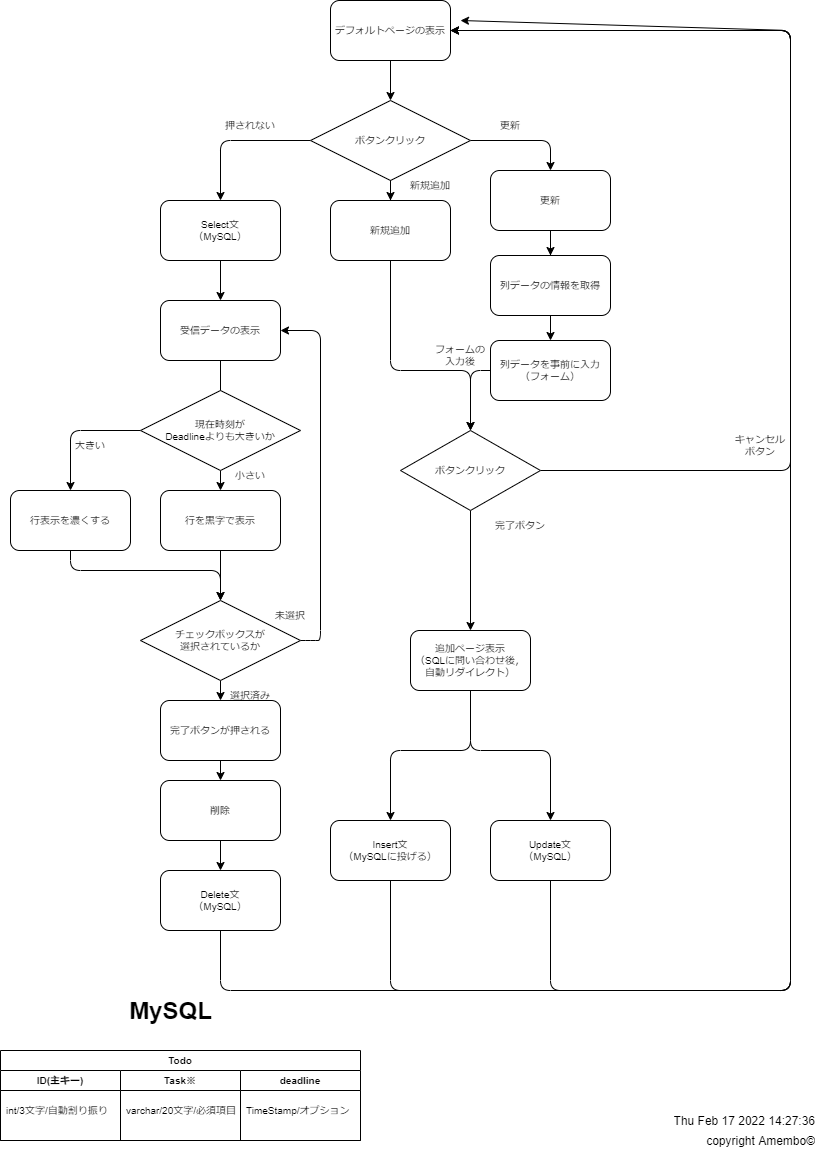

The diagram above was exported from draw.io. Its source (the exported page's mxGraphModel, read from the mxfile embedded in the PNG):
<mxGraphModel dx="205" dy="1362" grid="1" gridSize="10" guides="1" tooltips="1" connect="1" arrows="1" fold="1" page="1" pageScale="1" pageWidth="827" pageHeight="1169" background="#ffffff" math="0" shadow="0">
  <root>
    <mxCell id="ogp9B6KFs-9lG9ugsGGI-0" />
    <mxCell id="ogp9B6KFs-9lG9ugsGGI-1" parent="ogp9B6KFs-9lG9ugsGGI-0" />
    <mxCell id="ogp9B6KFs-9lG9ugsGGI-10" style="edgeStyle=none;html=1;fontFamily=Helvetica;fontSize=10;fillColor=default;" parent="ogp9B6KFs-9lG9ugsGGI-1" source="ogp9B6KFs-9lG9ugsGGI-4" target="ogp9B6KFs-9lG9ugsGGI-6" edge="1">
      <mxGeometry relative="1" as="geometry" />
    </mxCell>
    <mxCell id="ogp9B6KFs-9lG9ugsGGI-4" value="デフォルトページの表示" style="rounded=1;whiteSpace=wrap;html=1;fontFamily=Helvetica;fontSize=10;" parent="ogp9B6KFs-9lG9ugsGGI-1" vertex="1">
      <mxGeometry x="340" y="-1150" width="120" height="60" as="geometry" />
    </mxCell>
    <mxCell id="ogp9B6KFs-9lG9ugsGGI-13" style="edgeStyle=none;html=1;fontFamily=Helvetica;fontSize=10;fillColor=default;startArrow=none;entryX=0.5;entryY=0;entryDx=0;entryDy=0;exitX=0.5;exitY=1;exitDx=0;exitDy=0;" parent="ogp9B6KFs-9lG9ugsGGI-1" source="ogp9B6KFs-9lG9ugsGGI-5" target="bqBpQMi_T5sMXnGH0rjF-1" edge="1">
      <mxGeometry relative="1" as="geometry">
        <Array as="points">
          <mxPoint x="400" y="-780" />
          <mxPoint x="480" y="-780" />
        </Array>
      </mxGeometry>
    </mxCell>
    <mxCell id="ogp9B6KFs-9lG9ugsGGI-5" value="新規追加" style="rounded=1;whiteSpace=wrap;html=1;fontFamily=Helvetica;fontSize=10;" parent="ogp9B6KFs-9lG9ugsGGI-1" vertex="1">
      <mxGeometry x="340" y="-950" width="120" height="60" as="geometry" />
    </mxCell>
    <mxCell id="ogp9B6KFs-9lG9ugsGGI-8" style="edgeStyle=none;html=1;fontFamily=Helvetica;fontSize=10;fillColor=default;entryX=0.5;entryY=0;entryDx=0;entryDy=0;" parent="ogp9B6KFs-9lG9ugsGGI-1" source="ogp9B6KFs-9lG9ugsGGI-6" target="ogp9B6KFs-9lG9ugsGGI-5" edge="1">
      <mxGeometry relative="1" as="geometry">
        <mxPoint x="180" y="-1010" as="targetPoint" />
        <Array as="points" />
      </mxGeometry>
    </mxCell>
    <mxCell id="bz7G_Bc04t0H2JR9KmnL-1" style="edgeStyle=none;html=1;entryX=0.5;entryY=0;entryDx=0;entryDy=0;fontFamily=Helvetica;fontSize=10;fillColor=default;" parent="ogp9B6KFs-9lG9ugsGGI-1" source="ogp9B6KFs-9lG9ugsGGI-6" target="bz7G_Bc04t0H2JR9KmnL-0" edge="1">
      <mxGeometry relative="1" as="geometry">
        <Array as="points">
          <mxPoint x="230" y="-1010" />
        </Array>
      </mxGeometry>
    </mxCell>
    <mxCell id="ogp9B6KFs-9lG9ugsGGI-18" style="edgeStyle=none;html=1;fontFamily=Helvetica;fontSize=10;fillColor=default;startArrow=none;" parent="ogp9B6KFs-9lG9ugsGGI-1" source="bqBpQMi_T5sMXnGH0rjF-4" target="ogp9B6KFs-9lG9ugsGGI-17" edge="1">
      <mxGeometry relative="1" as="geometry" />
    </mxCell>
    <mxCell id="bqBpQMi_T5sMXnGH0rjF-6" style="edgeStyle=none;html=1;fontFamily=Helvetica;fontSize=10;fillColor=default;" parent="ogp9B6KFs-9lG9ugsGGI-1" source="ogp9B6KFs-9lG9ugsGGI-7" target="bqBpQMi_T5sMXnGH0rjF-4" edge="1">
      <mxGeometry relative="1" as="geometry" />
    </mxCell>
    <mxCell id="ogp9B6KFs-9lG9ugsGGI-7" value="更新" style="rounded=1;whiteSpace=wrap;html=1;fontFamily=Helvetica;fontSize=10;" parent="ogp9B6KFs-9lG9ugsGGI-1" vertex="1">
      <mxGeometry x="500" y="-980" width="120" height="60" as="geometry" />
    </mxCell>
    <mxCell id="ogp9B6KFs-9lG9ugsGGI-9" style="edgeStyle=none;html=1;fontFamily=Helvetica;fontSize=10;fillColor=default;exitX=1;exitY=0.5;exitDx=0;exitDy=0;" parent="ogp9B6KFs-9lG9ugsGGI-1" source="ogp9B6KFs-9lG9ugsGGI-6" target="ogp9B6KFs-9lG9ugsGGI-7" edge="1">
      <mxGeometry relative="1" as="geometry">
        <mxPoint x="200" y="-940" as="targetPoint" />
        <mxPoint x="315" y="-1000" as="sourcePoint" />
        <Array as="points">
          <mxPoint x="560" y="-1010" />
        </Array>
      </mxGeometry>
    </mxCell>
    <mxCell id="ogp9B6KFs-9lG9ugsGGI-12" value="追加ページ表示&lt;br&gt;（SQLに問い合わせ後，自動リダイレクト）" style="rounded=1;whiteSpace=wrap;html=1;fontFamily=Helvetica;fontSize=10;" parent="ogp9B6KFs-9lG9ugsGGI-1" vertex="1">
      <mxGeometry x="420" y="-520" width="120" height="60" as="geometry" />
    </mxCell>
    <mxCell id="ogp9B6KFs-9lG9ugsGGI-16" style="edgeStyle=none;html=1;entryX=1;entryY=0.5;entryDx=0;entryDy=0;fontFamily=Helvetica;fontSize=10;fillColor=default;exitX=0.5;exitY=1;exitDx=0;exitDy=0;" parent="ogp9B6KFs-9lG9ugsGGI-1" source="ogp9B6KFs-9lG9ugsGGI-14" target="ogp9B6KFs-9lG9ugsGGI-4" edge="1">
      <mxGeometry relative="1" as="geometry">
        <Array as="points">
          <mxPoint x="400" y="-160" />
          <mxPoint x="800" y="-160" />
          <mxPoint x="800" y="-400" />
          <mxPoint x="800" y="-850" />
          <mxPoint x="800" y="-1120" />
        </Array>
      </mxGeometry>
    </mxCell>
    <mxCell id="ogp9B6KFs-9lG9ugsGGI-14" value="Insert文&lt;br&gt;（MySQLに投げる）" style="rounded=1;whiteSpace=wrap;html=1;fontFamily=Helvetica;fontSize=10;" parent="ogp9B6KFs-9lG9ugsGGI-1" vertex="1">
      <mxGeometry x="340" y="-330" width="120" height="60" as="geometry" />
    </mxCell>
    <mxCell id="bqBpQMi_T5sMXnGH0rjF-8" style="edgeStyle=none;html=1;entryX=0.5;entryY=0;entryDx=0;entryDy=0;fontFamily=Helvetica;fontSize=10;fillColor=default;" parent="ogp9B6KFs-9lG9ugsGGI-1" source="ogp9B6KFs-9lG9ugsGGI-17" target="bqBpQMi_T5sMXnGH0rjF-1" edge="1">
      <mxGeometry relative="1" as="geometry">
        <Array as="points">
          <mxPoint x="480" y="-780" />
        </Array>
      </mxGeometry>
    </mxCell>
    <mxCell id="ogp9B6KFs-9lG9ugsGGI-17" value="列データを事前に入力&lt;br&gt;（フォーム）" style="rounded=1;whiteSpace=wrap;html=1;fontFamily=Helvetica;fontSize=10;" parent="ogp9B6KFs-9lG9ugsGGI-1" vertex="1">
      <mxGeometry x="500" y="-810" width="120" height="60" as="geometry" />
    </mxCell>
    <mxCell id="ogp9B6KFs-9lG9ugsGGI-28" style="edgeStyle=none;html=1;fontFamily=Helvetica;fontSize=10;fillColor=default;" parent="ogp9B6KFs-9lG9ugsGGI-1" source="ogp9B6KFs-9lG9ugsGGI-21" target="ogp9B6KFs-9lG9ugsGGI-27" edge="1">
      <mxGeometry relative="1" as="geometry" />
    </mxCell>
    <mxCell id="ogp9B6KFs-9lG9ugsGGI-21" value="削除" style="rounded=1;whiteSpace=wrap;html=1;fontFamily=Helvetica;fontSize=10;" parent="ogp9B6KFs-9lG9ugsGGI-1" vertex="1">
      <mxGeometry x="170" y="-370" width="120" height="60" as="geometry" />
    </mxCell>
    <mxCell id="ogp9B6KFs-9lG9ugsGGI-31" style="edgeStyle=none;html=1;entryX=1;entryY=0.5;entryDx=0;entryDy=0;fontFamily=Helvetica;fontSize=10;fillColor=default;exitX=0.5;exitY=1;exitDx=0;exitDy=0;" parent="ogp9B6KFs-9lG9ugsGGI-1" source="ogp9B6KFs-9lG9ugsGGI-25" target="ogp9B6KFs-9lG9ugsGGI-4" edge="1">
      <mxGeometry relative="1" as="geometry">
        <Array as="points">
          <mxPoint x="560" y="-160" />
          <mxPoint x="800" y="-160" />
          <mxPoint x="800" y="-1120" />
        </Array>
      </mxGeometry>
    </mxCell>
    <mxCell id="ogp9B6KFs-9lG9ugsGGI-25" value="Update文&lt;br&gt;（MySQL）" style="rounded=1;whiteSpace=wrap;html=1;fontFamily=Helvetica;fontSize=10;" parent="ogp9B6KFs-9lG9ugsGGI-1" vertex="1">
      <mxGeometry x="500" y="-330" width="120" height="60" as="geometry" />
    </mxCell>
    <mxCell id="4" style="edgeStyle=none;html=1;" edge="1" parent="ogp9B6KFs-9lG9ugsGGI-1" source="ogp9B6KFs-9lG9ugsGGI-27">
      <mxGeometry relative="1" as="geometry">
        <mxPoint x="470" y="-1130" as="targetPoint" />
        <Array as="points">
          <mxPoint x="230" y="-160" />
          <mxPoint x="800" y="-160" />
          <mxPoint x="800" y="-1120" />
        </Array>
      </mxGeometry>
    </mxCell>
    <mxCell id="ogp9B6KFs-9lG9ugsGGI-27" value="Delete文&lt;br&gt;（MySQL）" style="rounded=1;whiteSpace=wrap;html=1;fontFamily=Helvetica;fontSize=10;" parent="ogp9B6KFs-9lG9ugsGGI-1" vertex="1">
      <mxGeometry x="170" y="-280" width="120" height="60" as="geometry" />
    </mxCell>
    <mxCell id="ogp9B6KFs-9lG9ugsGGI-32" value="Todo" style="swimlane;childLayout=stackLayout;resizeParent=1;resizeParentMax=0;startSize=20;fontFamily=Helvetica;fontSize=10;swimlaneFillColor=default;" parent="ogp9B6KFs-9lG9ugsGGI-1" vertex="1">
      <mxGeometry x="10" y="-100" width="360" height="90" as="geometry" />
    </mxCell>
    <mxCell id="ogp9B6KFs-9lG9ugsGGI-33" value="ID(主キー)" style="swimlane;startSize=20;fontFamily=Helvetica;fontSize=10;" parent="ogp9B6KFs-9lG9ugsGGI-32" vertex="1">
      <mxGeometry y="20" width="120" height="70" as="geometry" />
    </mxCell>
    <mxCell id="ogp9B6KFs-9lG9ugsGGI-37" value="int/3文字/自動割り振り" style="text;strokeColor=none;fillColor=none;align=left;verticalAlign=middle;spacingLeft=4;spacingRight=4;overflow=hidden;points=[[0,0.5],[1,0.5]];portConstraint=eastwest;rotatable=0;fontFamily=Helvetica;fontSize=10;" parent="ogp9B6KFs-9lG9ugsGGI-33" vertex="1">
      <mxGeometry y="20" width="120" height="40" as="geometry" />
    </mxCell>
    <mxCell id="ogp9B6KFs-9lG9ugsGGI-34" value="Task※" style="swimlane;startSize=20;fontFamily=Helvetica;fontSize=10;" parent="ogp9B6KFs-9lG9ugsGGI-32" vertex="1">
      <mxGeometry x="120" y="20" width="120" height="70" as="geometry" />
    </mxCell>
    <mxCell id="ogp9B6KFs-9lG9ugsGGI-38" value="varchar/20文字/必須項目" style="text;strokeColor=none;fillColor=none;align=left;verticalAlign=middle;spacingLeft=4;spacingRight=4;overflow=hidden;points=[[0,0.5],[1,0.5]];portConstraint=eastwest;rotatable=0;fontFamily=Helvetica;fontSize=10;" parent="ogp9B6KFs-9lG9ugsGGI-34" vertex="1">
      <mxGeometry y="20" width="120" height="40" as="geometry" />
    </mxCell>
    <mxCell id="ogp9B6KFs-9lG9ugsGGI-35" value="deadline" style="swimlane;startSize=20;fontFamily=Helvetica;fontSize=10;" parent="ogp9B6KFs-9lG9ugsGGI-32" vertex="1">
      <mxGeometry x="240" y="20" width="120" height="70" as="geometry" />
    </mxCell>
    <mxCell id="ogp9B6KFs-9lG9ugsGGI-39" value="TimeStamp/オプション" style="text;strokeColor=none;fillColor=none;align=left;verticalAlign=middle;spacingLeft=4;spacingRight=4;overflow=hidden;points=[[0,0.5],[1,0.5]];portConstraint=eastwest;rotatable=0;fontFamily=Helvetica;fontSize=10;" parent="ogp9B6KFs-9lG9ugsGGI-35" vertex="1">
      <mxGeometry y="20" width="120" height="40" as="geometry" />
    </mxCell>
    <mxCell id="ogp9B6KFs-9lG9ugsGGI-36" value="MySQL" style="text;strokeColor=none;fillColor=none;html=1;fontSize=24;fontStyle=1;verticalAlign=middle;align=center;fontFamily=Helvetica;" parent="ogp9B6KFs-9lG9ugsGGI-1" vertex="1">
      <mxGeometry x="130" y="-160" width="100" height="40" as="geometry" />
    </mxCell>
    <mxCell id="bz7G_Bc04t0H2JR9KmnL-6" style="edgeStyle=none;html=1;fontFamily=Helvetica;fontSize=10;fillColor=default;" parent="ogp9B6KFs-9lG9ugsGGI-1" source="bz7G_Bc04t0H2JR9KmnL-0" target="bz7G_Bc04t0H2JR9KmnL-5" edge="1">
      <mxGeometry relative="1" as="geometry" />
    </mxCell>
    <mxCell id="bz7G_Bc04t0H2JR9KmnL-0" value="Select文&lt;br&gt;（MySQL）" style="rounded=1;whiteSpace=wrap;html=1;fontFamily=Helvetica;fontSize=10;" parent="ogp9B6KFs-9lG9ugsGGI-1" vertex="1">
      <mxGeometry x="170" y="-950" width="120" height="60" as="geometry" />
    </mxCell>
    <mxCell id="bz7G_Bc04t0H2JR9KmnL-2" value="更新" style="text;html=1;strokeColor=none;fillColor=none;align=center;verticalAlign=middle;whiteSpace=wrap;rounded=0;fontFamily=Helvetica;fontSize=10;" parent="ogp9B6KFs-9lG9ugsGGI-1" vertex="1">
      <mxGeometry x="490" y="-1040" width="60" height="30" as="geometry" />
    </mxCell>
    <mxCell id="bz7G_Bc04t0H2JR9KmnL-4" value="押されない" style="text;html=1;strokeColor=none;fillColor=none;align=center;verticalAlign=middle;whiteSpace=wrap;rounded=0;fontFamily=Helvetica;fontSize=10;" parent="ogp9B6KFs-9lG9ugsGGI-1" vertex="1">
      <mxGeometry x="230" y="-1040" width="60" height="30" as="geometry" />
    </mxCell>
    <mxCell id="bz7G_Bc04t0H2JR9KmnL-9" style="edgeStyle=none;html=1;fontFamily=Helvetica;fontSize=10;fillColor=default;" parent="ogp9B6KFs-9lG9ugsGGI-1" source="bz7G_Bc04t0H2JR9KmnL-5" edge="1">
      <mxGeometry relative="1" as="geometry">
        <mxPoint x="230" y="-750" as="targetPoint" />
      </mxGeometry>
    </mxCell>
    <mxCell id="bz7G_Bc04t0H2JR9KmnL-5" value="受信データの表示" style="rounded=1;whiteSpace=wrap;html=1;fontFamily=Helvetica;fontSize=10;" parent="ogp9B6KFs-9lG9ugsGGI-1" vertex="1">
      <mxGeometry x="170" y="-850" width="120" height="60" as="geometry" />
    </mxCell>
    <mxCell id="bz7G_Bc04t0H2JR9KmnL-11" style="edgeStyle=none;html=1;fontFamily=Helvetica;fontSize=10;fillColor=default;" parent="ogp9B6KFs-9lG9ugsGGI-1" source="bz7G_Bc04t0H2JR9KmnL-10" edge="1">
      <mxGeometry relative="1" as="geometry">
        <mxPoint x="80" y="-660" as="targetPoint" />
        <Array as="points">
          <mxPoint x="80" y="-720" />
        </Array>
      </mxGeometry>
    </mxCell>
    <mxCell id="bz7G_Bc04t0H2JR9KmnL-14" style="edgeStyle=none;html=1;fontFamily=Helvetica;fontSize=10;fillColor=default;" parent="ogp9B6KFs-9lG9ugsGGI-1" source="bz7G_Bc04t0H2JR9KmnL-10" target="bz7G_Bc04t0H2JR9KmnL-13" edge="1">
      <mxGeometry relative="1" as="geometry" />
    </mxCell>
    <mxCell id="bz7G_Bc04t0H2JR9KmnL-10" value="現在時刻が&lt;br&gt;Deadlineよりも大きいか" style="rhombus;whiteSpace=wrap;html=1;fontFamily=Helvetica;fontSize=10;" parent="ogp9B6KFs-9lG9ugsGGI-1" vertex="1">
      <mxGeometry x="150" y="-760" width="160" height="80" as="geometry" />
    </mxCell>
    <mxCell id="bz7G_Bc04t0H2JR9KmnL-18" style="edgeStyle=none;html=1;fontFamily=Helvetica;fontSize=10;fillColor=default;" parent="ogp9B6KFs-9lG9ugsGGI-1" source="bz7G_Bc04t0H2JR9KmnL-12" edge="1">
      <mxGeometry relative="1" as="geometry">
        <mxPoint x="230" y="-550" as="targetPoint" />
        <Array as="points">
          <mxPoint x="80" y="-580" />
          <mxPoint x="230" y="-580" />
        </Array>
      </mxGeometry>
    </mxCell>
    <mxCell id="bz7G_Bc04t0H2JR9KmnL-12" value="行表示を濃くする" style="rounded=1;whiteSpace=wrap;html=1;fontFamily=Helvetica;fontSize=10;" parent="ogp9B6KFs-9lG9ugsGGI-1" vertex="1">
      <mxGeometry x="20" y="-660" width="120" height="60" as="geometry" />
    </mxCell>
    <mxCell id="bz7G_Bc04t0H2JR9KmnL-19" style="edgeStyle=none;html=1;entryX=0.5;entryY=0;entryDx=0;entryDy=0;fontFamily=Helvetica;fontSize=10;fillColor=default;" parent="ogp9B6KFs-9lG9ugsGGI-1" source="bz7G_Bc04t0H2JR9KmnL-13" edge="1">
      <mxGeometry relative="1" as="geometry">
        <mxPoint x="230" y="-550" as="targetPoint" />
      </mxGeometry>
    </mxCell>
    <mxCell id="bz7G_Bc04t0H2JR9KmnL-13" value="行を黒字で表示" style="rounded=1;whiteSpace=wrap;html=1;fontFamily=Helvetica;fontSize=10;" parent="ogp9B6KFs-9lG9ugsGGI-1" vertex="1">
      <mxGeometry x="170" y="-660" width="120" height="60" as="geometry" />
    </mxCell>
    <mxCell id="bz7G_Bc04t0H2JR9KmnL-15" value="大きい" style="text;html=1;strokeColor=none;fillColor=none;align=center;verticalAlign=middle;whiteSpace=wrap;rounded=0;fontFamily=Helvetica;fontSize=10;" parent="ogp9B6KFs-9lG9ugsGGI-1" vertex="1">
      <mxGeometry x="70" y="-720" width="60" height="30" as="geometry" />
    </mxCell>
    <mxCell id="bz7G_Bc04t0H2JR9KmnL-16" value="小さい" style="text;html=1;strokeColor=none;fillColor=none;align=center;verticalAlign=middle;whiteSpace=wrap;rounded=0;fontFamily=Helvetica;fontSize=10;" parent="ogp9B6KFs-9lG9ugsGGI-1" vertex="1">
      <mxGeometry x="230" y="-690" width="60" height="30" as="geometry" />
    </mxCell>
    <mxCell id="bz7G_Bc04t0H2JR9KmnL-25" style="edgeStyle=none;html=1;entryX=1;entryY=0.5;entryDx=0;entryDy=0;fontFamily=Helvetica;fontSize=10;fillColor=default;" parent="ogp9B6KFs-9lG9ugsGGI-1" source="bz7G_Bc04t0H2JR9KmnL-20" target="bz7G_Bc04t0H2JR9KmnL-5" edge="1">
      <mxGeometry relative="1" as="geometry">
        <Array as="points">
          <mxPoint x="320" y="-510" />
          <mxPoint x="330" y="-510" />
          <mxPoint x="330" y="-820" />
        </Array>
      </mxGeometry>
    </mxCell>
    <mxCell id="bz7G_Bc04t0H2JR9KmnL-26" style="edgeStyle=none;html=1;fontFamily=Helvetica;fontSize=10;fillColor=default;entryX=0.5;entryY=0;entryDx=0;entryDy=0;" parent="ogp9B6KFs-9lG9ugsGGI-1" source="bz7G_Bc04t0H2JR9KmnL-20" target="GOAnfIxzcRdFg-gRvxcu-0" edge="1">
      <mxGeometry relative="1" as="geometry" />
    </mxCell>
    <mxCell id="bz7G_Bc04t0H2JR9KmnL-20" value="チェックボックスが&lt;br&gt;選択されているか" style="rhombus;whiteSpace=wrap;html=1;fontFamily=Helvetica;fontSize=10;" parent="ogp9B6KFs-9lG9ugsGGI-1" vertex="1">
      <mxGeometry x="150" y="-550" width="160" height="80" as="geometry" />
    </mxCell>
    <mxCell id="bz7G_Bc04t0H2JR9KmnL-27" value="選択済み" style="text;html=1;strokeColor=none;fillColor=none;align=center;verticalAlign=middle;whiteSpace=wrap;rounded=0;fontFamily=Helvetica;fontSize=10;" parent="ogp9B6KFs-9lG9ugsGGI-1" vertex="1">
      <mxGeometry x="230" y="-470" width="60" height="30" as="geometry" />
    </mxCell>
    <mxCell id="bz7G_Bc04t0H2JR9KmnL-28" value="未選択" style="text;html=1;strokeColor=none;fillColor=none;align=center;verticalAlign=middle;whiteSpace=wrap;rounded=0;fontFamily=Helvetica;fontSize=10;" parent="ogp9B6KFs-9lG9ugsGGI-1" vertex="1">
      <mxGeometry x="270" y="-550" width="60" height="30" as="geometry" />
    </mxCell>
    <mxCell id="GOAnfIxzcRdFg-gRvxcu-1" style="edgeStyle=none;html=1;fontFamily=Helvetica;fontSize=10;fillColor=default;" parent="ogp9B6KFs-9lG9ugsGGI-1" source="GOAnfIxzcRdFg-gRvxcu-0" target="ogp9B6KFs-9lG9ugsGGI-21" edge="1">
      <mxGeometry relative="1" as="geometry" />
    </mxCell>
    <mxCell id="GOAnfIxzcRdFg-gRvxcu-0" value="完了ボタンが押される" style="rounded=1;whiteSpace=wrap;html=1;fontFamily=Helvetica;fontSize=10;" parent="ogp9B6KFs-9lG9ugsGGI-1" vertex="1">
      <mxGeometry x="170" y="-450" width="120" height="60" as="geometry" />
    </mxCell>
    <mxCell id="ogp9B6KFs-9lG9ugsGGI-6" value="ボタンクリック" style="rhombus;whiteSpace=wrap;html=1;fontFamily=Helvetica;fontSize=10;" parent="ogp9B6KFs-9lG9ugsGGI-1" vertex="1">
      <mxGeometry x="320" y="-1050" width="160" height="80" as="geometry" />
    </mxCell>
    <mxCell id="bqBpQMi_T5sMXnGH0rjF-0" value="" style="edgeStyle=none;html=1;fontFamily=Helvetica;fontSize=10;fillColor=default;endArrow=none;" parent="ogp9B6KFs-9lG9ugsGGI-1" source="ogp9B6KFs-9lG9ugsGGI-5" target="ogp9B6KFs-9lG9ugsGGI-6" edge="1">
      <mxGeometry relative="1" as="geometry">
        <mxPoint x="400" y="-890" as="sourcePoint" />
        <mxPoint x="400" y="-690" as="targetPoint" />
      </mxGeometry>
    </mxCell>
    <mxCell id="bqBpQMi_T5sMXnGH0rjF-12" style="edgeStyle=none;html=1;entryX=1;entryY=0.5;entryDx=0;entryDy=0;fontFamily=Helvetica;fontSize=10;fillColor=default;" parent="ogp9B6KFs-9lG9ugsGGI-1" source="bqBpQMi_T5sMXnGH0rjF-1" target="ogp9B6KFs-9lG9ugsGGI-4" edge="1">
      <mxGeometry relative="1" as="geometry">
        <Array as="points">
          <mxPoint x="800" y="-680" />
          <mxPoint x="800" y="-1120" />
        </Array>
      </mxGeometry>
    </mxCell>
    <mxCell id="0" style="edgeStyle=none;html=1;" edge="1" parent="ogp9B6KFs-9lG9ugsGGI-1" source="bqBpQMi_T5sMXnGH0rjF-1" target="ogp9B6KFs-9lG9ugsGGI-12">
      <mxGeometry relative="1" as="geometry" />
    </mxCell>
    <mxCell id="bqBpQMi_T5sMXnGH0rjF-1" value="ボタンクリック" style="rhombus;whiteSpace=wrap;html=1;fontFamily=Helvetica;fontSize=10;" parent="ogp9B6KFs-9lG9ugsGGI-1" vertex="1">
      <mxGeometry x="410" y="-720" width="140" height="80" as="geometry" />
    </mxCell>
    <mxCell id="bqBpQMi_T5sMXnGH0rjF-2" value="新規追加" style="text;html=1;strokeColor=none;fillColor=none;align=center;verticalAlign=middle;whiteSpace=wrap;rounded=0;fontFamily=Helvetica;fontSize=10;" parent="ogp9B6KFs-9lG9ugsGGI-1" vertex="1">
      <mxGeometry x="410" y="-980" width="60" height="30" as="geometry" />
    </mxCell>
    <mxCell id="bqBpQMi_T5sMXnGH0rjF-4" value="列データの情報を取得" style="rounded=1;whiteSpace=wrap;html=1;fontFamily=Helvetica;fontSize=10;" parent="ogp9B6KFs-9lG9ugsGGI-1" vertex="1">
      <mxGeometry x="500" y="-895" width="120" height="60" as="geometry" />
    </mxCell>
    <mxCell id="bqBpQMi_T5sMXnGH0rjF-5" value="" style="edgeStyle=none;html=1;fontFamily=Helvetica;fontSize=10;fillColor=default;endArrow=none;" parent="ogp9B6KFs-9lG9ugsGGI-1" source="ogp9B6KFs-9lG9ugsGGI-7" target="bqBpQMi_T5sMXnGH0rjF-4" edge="1">
      <mxGeometry relative="1" as="geometry">
        <mxPoint x="560" y="-920" as="sourcePoint" />
        <mxPoint x="560" y="-780" as="targetPoint" />
      </mxGeometry>
    </mxCell>
    <mxCell id="bqBpQMi_T5sMXnGH0rjF-7" value="フォームの入力後" style="text;html=1;strokeColor=none;fillColor=none;align=center;verticalAlign=middle;whiteSpace=wrap;rounded=0;fontFamily=Helvetica;fontSize=10;" parent="ogp9B6KFs-9lG9ugsGGI-1" vertex="1">
      <mxGeometry x="440" y="-810" width="60" height="30" as="geometry" />
    </mxCell>
    <mxCell id="bqBpQMi_T5sMXnGH0rjF-11" value="完了ボタン" style="text;html=1;strokeColor=none;fillColor=none;align=center;verticalAlign=middle;whiteSpace=wrap;rounded=0;fontFamily=Helvetica;fontSize=10;" parent="ogp9B6KFs-9lG9ugsGGI-1" vertex="1">
      <mxGeometry x="500" y="-640" width="60" height="30" as="geometry" />
    </mxCell>
    <mxCell id="bqBpQMi_T5sMXnGH0rjF-13" value="キャンセルボタン" style="text;html=1;strokeColor=none;fillColor=none;align=center;verticalAlign=middle;whiteSpace=wrap;rounded=0;fontFamily=Helvetica;fontSize=10;" parent="ogp9B6KFs-9lG9ugsGGI-1" vertex="1">
      <mxGeometry x="740" y="-720" width="60" height="30" as="geometry" />
    </mxCell>
    <UserObject label="copyright Amembo©" placeholders="1" name="Variable" id="swpz8JyTimqVLarzx3mO-0">
      <mxCell style="text;html=1;strokeColor=none;fillColor=none;align=right;verticalAlign=middle;whiteSpace=wrap;overflow=hidden;" parent="ogp9B6KFs-9lG9ugsGGI-1" vertex="1">
        <mxGeometry x="707" y="-20" width="120" height="20" as="geometry" />
      </mxCell>
    </UserObject>
    <UserObject label="%date{ddd mmm dd yyyy HH:MM:ss}%" placeholders="1" id="swpz8JyTimqVLarzx3mO-1">
      <mxCell style="text;html=1;strokeColor=none;fillColor=none;align=right;verticalAlign=middle;whiteSpace=wrap;overflow=hidden;" parent="ogp9B6KFs-9lG9ugsGGI-1" vertex="1">
        <mxGeometry x="667" y="-40" width="160" height="20" as="geometry" />
      </mxCell>
    </UserObject>
    <mxCell id="1" value="" style="edgeStyle=segmentEdgeStyle;endArrow=classic;html=1;exitX=0.5;exitY=1;exitDx=0;exitDy=0;" edge="1" parent="ogp9B6KFs-9lG9ugsGGI-1" source="ogp9B6KFs-9lG9ugsGGI-12">
      <mxGeometry width="50" height="50" relative="1" as="geometry">
        <mxPoint x="230" y="-440" as="sourcePoint" />
        <mxPoint x="400" y="-330" as="targetPoint" />
        <Array as="points">
          <mxPoint x="480" y="-400" />
          <mxPoint x="400" y="-400" />
        </Array>
      </mxGeometry>
    </mxCell>
    <mxCell id="2" value="" style="edgeStyle=segmentEdgeStyle;endArrow=classic;html=1;exitX=0.5;exitY=1;exitDx=0;exitDy=0;entryX=0.5;entryY=0;entryDx=0;entryDy=0;" edge="1" parent="ogp9B6KFs-9lG9ugsGGI-1" target="ogp9B6KFs-9lG9ugsGGI-25">
      <mxGeometry width="50" height="50" relative="1" as="geometry">
        <mxPoint x="480" y="-460" as="sourcePoint" />
        <mxPoint x="400" y="-320" as="targetPoint" />
        <Array as="points">
          <mxPoint x="480" y="-400" />
          <mxPoint x="560" y="-400" />
        </Array>
      </mxGeometry>
    </mxCell>
  </root>
</mxGraphModel>